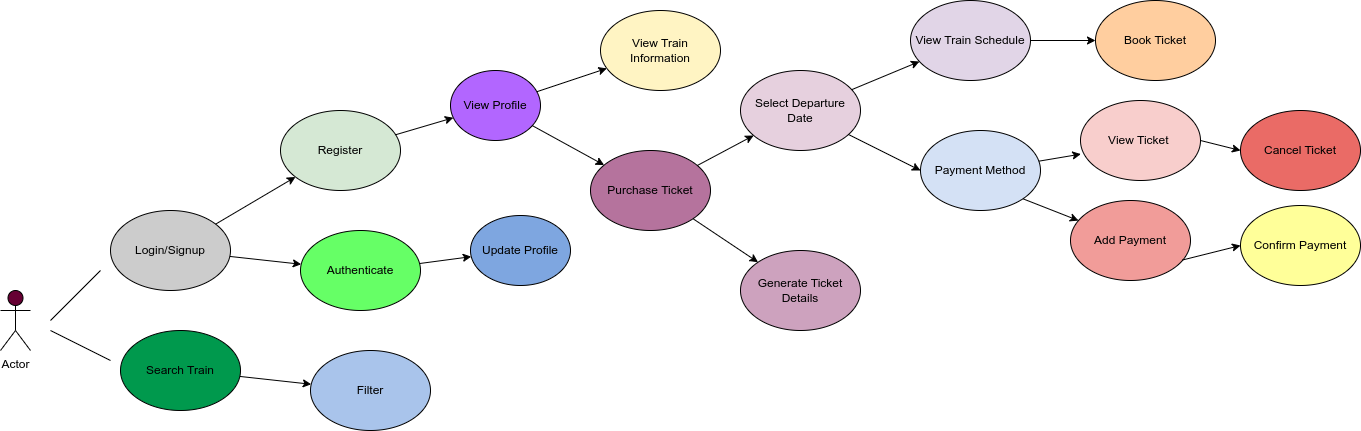

The diagram above was exported from draw.io. Its source (the exported page's mxGraphModel, read from the mxfile embedded in the PNG):
<mxGraphModel dx="1290" dy="663" grid="1" gridSize="10" guides="1" tooltips="1" connect="1" arrows="1" fold="1" page="1" pageScale="1" pageWidth="850" pageHeight="1100" math="0" shadow="0">
  <root>
    <mxCell id="0" />
    <mxCell id="1" parent="0" />
    <mxCell id="hDN4eUmvyY0wdCoE1WFD-1" value="Actor" style="shape=umlActor;verticalLabelPosition=bottom;verticalAlign=top;html=1;outlineConnect=0;fillColor=#660033;" parent="1" vertex="1">
      <mxGeometry x="60" y="330" width="30" height="60" as="geometry" />
    </mxCell>
    <mxCell id="hDN4eUmvyY0wdCoE1WFD-2" value="Search Train" style="ellipse;whiteSpace=wrap;html=1;fillColor=#00994D;" parent="1" vertex="1">
      <mxGeometry x="180" y="370" width="120" height="80" as="geometry" />
    </mxCell>
    <mxCell id="hDN4eUmvyY0wdCoE1WFD-3" value="Filter" style="ellipse;whiteSpace=wrap;html=1;fillColor=#A9C4EB;" parent="1" vertex="1">
      <mxGeometry x="370" y="390" width="120" height="80" as="geometry" />
    </mxCell>
    <mxCell id="hDN4eUmvyY0wdCoE1WFD-4" value="Login/Signup" style="ellipse;whiteSpace=wrap;html=1;fillColor=#CCCCCC;" parent="1" vertex="1">
      <mxGeometry x="170" y="250" width="120" height="80" as="geometry" />
    </mxCell>
    <mxCell id="hDN4eUmvyY0wdCoE1WFD-5" value="Authenticate" style="ellipse;whiteSpace=wrap;html=1;fillColor=#66FF66;" parent="1" vertex="1">
      <mxGeometry x="360" y="270" width="120" height="80" as="geometry" />
    </mxCell>
    <mxCell id="hDN4eUmvyY0wdCoE1WFD-7" value="Register" style="ellipse;whiteSpace=wrap;html=1;fillColor=#D5E8D4;" parent="1" vertex="1">
      <mxGeometry x="340" y="150" width="120" height="80" as="geometry" />
    </mxCell>
    <mxCell id="5zuV1QwNAw-cqGVvn3vF-3" value="Update Profile" style="ellipse;whiteSpace=wrap;html=1;fillColor=#7EA6E0;" vertex="1" parent="1">
      <mxGeometry x="530" y="255" width="100" height="70" as="geometry" />
    </mxCell>
    <mxCell id="5zuV1QwNAw-cqGVvn3vF-4" value="View Profile" style="ellipse;whiteSpace=wrap;html=1;fillColor=#B266FF;" vertex="1" parent="1">
      <mxGeometry x="510" y="110" width="90" height="70" as="geometry" />
    </mxCell>
    <mxCell id="5zuV1QwNAw-cqGVvn3vF-5" value="" style="endArrow=none;html=1;rounded=0;" edge="1" parent="1">
      <mxGeometry width="50" height="50" relative="1" as="geometry">
        <mxPoint x="110" y="360" as="sourcePoint" />
        <mxPoint x="160" y="310" as="targetPoint" />
      </mxGeometry>
    </mxCell>
    <mxCell id="5zuV1QwNAw-cqGVvn3vF-6" value="" style="endArrow=none;html=1;rounded=0;" edge="1" parent="1">
      <mxGeometry width="50" height="50" relative="1" as="geometry">
        <mxPoint x="110" y="370" as="sourcePoint" />
        <mxPoint x="170" y="400" as="targetPoint" />
      </mxGeometry>
    </mxCell>
    <mxCell id="5zuV1QwNAw-cqGVvn3vF-7" value="" style="endArrow=classic;html=1;rounded=0;" edge="1" parent="1" source="hDN4eUmvyY0wdCoE1WFD-4" target="hDN4eUmvyY0wdCoE1WFD-7">
      <mxGeometry width="50" height="50" relative="1" as="geometry">
        <mxPoint x="270" y="260" as="sourcePoint" />
        <mxPoint x="320" y="210" as="targetPoint" />
      </mxGeometry>
    </mxCell>
    <mxCell id="5zuV1QwNAw-cqGVvn3vF-8" value="" style="endArrow=classic;html=1;rounded=0;" edge="1" parent="1" source="hDN4eUmvyY0wdCoE1WFD-4" target="hDN4eUmvyY0wdCoE1WFD-5">
      <mxGeometry width="50" height="50" relative="1" as="geometry">
        <mxPoint x="400" y="370" as="sourcePoint" />
        <mxPoint x="450" y="320" as="targetPoint" />
      </mxGeometry>
    </mxCell>
    <mxCell id="5zuV1QwNAw-cqGVvn3vF-9" value="" style="endArrow=classic;html=1;rounded=0;" edge="1" parent="1" source="hDN4eUmvyY0wdCoE1WFD-7" target="5zuV1QwNAw-cqGVvn3vF-4">
      <mxGeometry width="50" height="50" relative="1" as="geometry">
        <mxPoint x="440" y="220" as="sourcePoint" />
        <mxPoint x="490" y="170" as="targetPoint" />
      </mxGeometry>
    </mxCell>
    <mxCell id="5zuV1QwNAw-cqGVvn3vF-10" value="" style="endArrow=classic;html=1;rounded=0;" edge="1" parent="1" source="hDN4eUmvyY0wdCoE1WFD-5" target="5zuV1QwNAw-cqGVvn3vF-3">
      <mxGeometry width="50" height="50" relative="1" as="geometry">
        <mxPoint x="470.00145192082493" y="238.0354094488067" as="sourcePoint" />
        <mxPoint x="529.9949319056258" y="219.99560826305114" as="targetPoint" />
      </mxGeometry>
    </mxCell>
    <mxCell id="5zuV1QwNAw-cqGVvn3vF-11" value="View Train Information" style="ellipse;whiteSpace=wrap;html=1;fillColor=#FFF4C3;" vertex="1" parent="1">
      <mxGeometry x="660" y="50" width="120" height="80" as="geometry" />
    </mxCell>
    <mxCell id="5zuV1QwNAw-cqGVvn3vF-12" value="Generate Ticket Details" style="ellipse;whiteSpace=wrap;html=1;fillColor=#CDA2BE;" vertex="1" parent="1">
      <mxGeometry x="800" y="290" width="120" height="80" as="geometry" />
    </mxCell>
    <mxCell id="5zuV1QwNAw-cqGVvn3vF-13" value="Purchase Ticket" style="ellipse;whiteSpace=wrap;html=1;fillColor=#B5739D;" vertex="1" parent="1">
      <mxGeometry x="650" y="190" width="120" height="80" as="geometry" />
    </mxCell>
    <mxCell id="5zuV1QwNAw-cqGVvn3vF-14" value="Select Departure Date" style="ellipse;whiteSpace=wrap;html=1;fillColor=#E6D0DE;" vertex="1" parent="1">
      <mxGeometry x="800" y="110" width="120" height="80" as="geometry" />
    </mxCell>
    <mxCell id="5zuV1QwNAw-cqGVvn3vF-15" value="" style="endArrow=classic;html=1;rounded=0;" edge="1" parent="1" source="hDN4eUmvyY0wdCoE1WFD-2" target="hDN4eUmvyY0wdCoE1WFD-3">
      <mxGeometry width="50" height="50" relative="1" as="geometry">
        <mxPoint x="250" y="550" as="sourcePoint" />
        <mxPoint x="300" y="500" as="targetPoint" />
      </mxGeometry>
    </mxCell>
    <mxCell id="5zuV1QwNAw-cqGVvn3vF-18" value="" style="endArrow=classic;html=1;rounded=0;" edge="1" parent="1" source="5zuV1QwNAw-cqGVvn3vF-13" target="5zuV1QwNAw-cqGVvn3vF-14">
      <mxGeometry width="50" height="50" relative="1" as="geometry">
        <mxPoint x="610" y="460" as="sourcePoint" />
        <mxPoint x="660" y="410" as="targetPoint" />
      </mxGeometry>
    </mxCell>
    <mxCell id="5zuV1QwNAw-cqGVvn3vF-19" value="" style="endArrow=classic;html=1;rounded=0;" edge="1" parent="1" source="5zuV1QwNAw-cqGVvn3vF-13" target="5zuV1QwNAw-cqGVvn3vF-12">
      <mxGeometry width="50" height="50" relative="1" as="geometry">
        <mxPoint x="785.7290215235912" y="255.17845172244904" as="sourcePoint" />
        <mxPoint x="824.2913985468845" y="244.8556270541642" as="targetPoint" />
      </mxGeometry>
    </mxCell>
    <mxCell id="5zuV1QwNAw-cqGVvn3vF-20" value="Confirm Payment" style="ellipse;whiteSpace=wrap;html=1;fillColor=#FFFF99;" vertex="1" parent="1">
      <mxGeometry x="1300" y="245" width="120" height="80" as="geometry" />
    </mxCell>
    <mxCell id="5zuV1QwNAw-cqGVvn3vF-21" value="Book Ticket" style="ellipse;whiteSpace=wrap;html=1;fillColor=#FFCE9F;" vertex="1" parent="1">
      <mxGeometry x="1155" y="40" width="120" height="80" as="geometry" />
    </mxCell>
    <mxCell id="5zuV1QwNAw-cqGVvn3vF-22" value="View Train Schedule" style="ellipse;whiteSpace=wrap;html=1;fillColor=#E1D5E7;" vertex="1" parent="1">
      <mxGeometry x="970" y="40" width="120" height="80" as="geometry" />
    </mxCell>
    <mxCell id="5zuV1QwNAw-cqGVvn3vF-23" value="Cancel Ticket" style="ellipse;whiteSpace=wrap;html=1;fillColor=#EA6B66;" vertex="1" parent="1">
      <mxGeometry x="1300" y="150" width="120" height="80" as="geometry" />
    </mxCell>
    <mxCell id="5zuV1QwNAw-cqGVvn3vF-24" value="Add Payment" style="ellipse;whiteSpace=wrap;html=1;fillColor=#F19C99;" vertex="1" parent="1">
      <mxGeometry x="1130" y="240" width="120" height="80" as="geometry" />
    </mxCell>
    <mxCell id="5zuV1QwNAw-cqGVvn3vF-25" value="View Ticket&amp;nbsp;" style="ellipse;whiteSpace=wrap;html=1;fillColor=#F8CECC;" vertex="1" parent="1">
      <mxGeometry x="1140" y="140" width="120" height="80" as="geometry" />
    </mxCell>
    <mxCell id="5zuV1QwNAw-cqGVvn3vF-26" value="" style="endArrow=classic;html=1;rounded=0;" edge="1" parent="1" source="5zuV1QwNAw-cqGVvn3vF-14" target="5zuV1QwNAw-cqGVvn3vF-22">
      <mxGeometry width="50" height="50" relative="1" as="geometry">
        <mxPoint x="930" y="270" as="sourcePoint" />
        <mxPoint x="1000.7106781186548" y="220" as="targetPoint" />
      </mxGeometry>
    </mxCell>
    <mxCell id="5zuV1QwNAw-cqGVvn3vF-27" value="" style="endArrow=classic;html=1;rounded=0;exitX=1;exitY=0.5;exitDx=0;exitDy=0;" edge="1" parent="1" source="5zuV1QwNAw-cqGVvn3vF-22" target="5zuV1QwNAw-cqGVvn3vF-21">
      <mxGeometry width="50" height="50" relative="1" as="geometry">
        <mxPoint x="1130" y="230" as="sourcePoint" />
        <mxPoint x="1180" y="180" as="targetPoint" />
      </mxGeometry>
    </mxCell>
    <mxCell id="5zuV1QwNAw-cqGVvn3vF-28" value="Payment Method" style="ellipse;whiteSpace=wrap;html=1;fillColor=#D4E1F5;" vertex="1" parent="1">
      <mxGeometry x="980" y="170" width="120" height="80" as="geometry" />
    </mxCell>
    <mxCell id="5zuV1QwNAw-cqGVvn3vF-29" value="" style="endArrow=classic;html=1;rounded=0;entryX=0;entryY=0.5;entryDx=0;entryDy=0;" edge="1" parent="1" source="5zuV1QwNAw-cqGVvn3vF-14" target="5zuV1QwNAw-cqGVvn3vF-28">
      <mxGeometry width="50" height="50" relative="1" as="geometry">
        <mxPoint x="790" y="410" as="sourcePoint" />
        <mxPoint x="840" y="360" as="targetPoint" />
      </mxGeometry>
    </mxCell>
    <mxCell id="5zuV1QwNAw-cqGVvn3vF-30" value="" style="endArrow=classic;html=1;rounded=0;exitX=1;exitY=1;exitDx=0;exitDy=0;" edge="1" parent="1" source="5zuV1QwNAw-cqGVvn3vF-28" target="5zuV1QwNAw-cqGVvn3vF-24">
      <mxGeometry width="50" height="50" relative="1" as="geometry">
        <mxPoint x="960" y="350" as="sourcePoint" />
        <mxPoint x="1010" y="300" as="targetPoint" />
      </mxGeometry>
    </mxCell>
    <mxCell id="5zuV1QwNAw-cqGVvn3vF-31" value="" style="endArrow=classic;html=1;rounded=0;entryX=0.003;entryY=0.67;entryDx=0;entryDy=0;entryPerimeter=0;" edge="1" parent="1" source="5zuV1QwNAw-cqGVvn3vF-28" target="5zuV1QwNAw-cqGVvn3vF-25">
      <mxGeometry width="50" height="50" relative="1" as="geometry">
        <mxPoint x="970" y="360" as="sourcePoint" />
        <mxPoint x="1020" y="310" as="targetPoint" />
      </mxGeometry>
    </mxCell>
    <mxCell id="5zuV1QwNAw-cqGVvn3vF-32" value="" style="endArrow=classic;html=1;rounded=0;exitX=1;exitY=0.5;exitDx=0;exitDy=0;entryX=0;entryY=0.5;entryDx=0;entryDy=0;" edge="1" parent="1" source="5zuV1QwNAw-cqGVvn3vF-25" target="5zuV1QwNAw-cqGVvn3vF-23">
      <mxGeometry width="50" height="50" relative="1" as="geometry">
        <mxPoint x="1280" y="260" as="sourcePoint" />
        <mxPoint x="1330" y="210" as="targetPoint" />
      </mxGeometry>
    </mxCell>
    <mxCell id="5zuV1QwNAw-cqGVvn3vF-33" value="" style="endArrow=classic;html=1;rounded=0;entryX=0;entryY=0.5;entryDx=0;entryDy=0;exitX=0.93;exitY=0.745;exitDx=0;exitDy=0;exitPerimeter=0;" edge="1" parent="1" source="5zuV1QwNAw-cqGVvn3vF-24" target="5zuV1QwNAw-cqGVvn3vF-20">
      <mxGeometry width="50" height="50" relative="1" as="geometry">
        <mxPoint x="960" y="350" as="sourcePoint" />
        <mxPoint x="1010" y="300" as="targetPoint" />
      </mxGeometry>
    </mxCell>
    <mxCell id="5zuV1QwNAw-cqGVvn3vF-34" value="" style="endArrow=classic;html=1;rounded=0;" edge="1" parent="1" source="5zuV1QwNAw-cqGVvn3vF-4" target="5zuV1QwNAw-cqGVvn3vF-11">
      <mxGeometry width="50" height="50" relative="1" as="geometry">
        <mxPoint x="600" y="180" as="sourcePoint" />
        <mxPoint x="650" y="130" as="targetPoint" />
      </mxGeometry>
    </mxCell>
    <mxCell id="5zuV1QwNAw-cqGVvn3vF-35" value="" style="endArrow=classic;html=1;rounded=0;" edge="1" parent="1" source="5zuV1QwNAw-cqGVvn3vF-4" target="5zuV1QwNAw-cqGVvn3vF-13">
      <mxGeometry width="50" height="50" relative="1" as="geometry">
        <mxPoint x="980" y="370" as="sourcePoint" />
        <mxPoint x="1030" y="320" as="targetPoint" />
      </mxGeometry>
    </mxCell>
  </root>
</mxGraphModel>